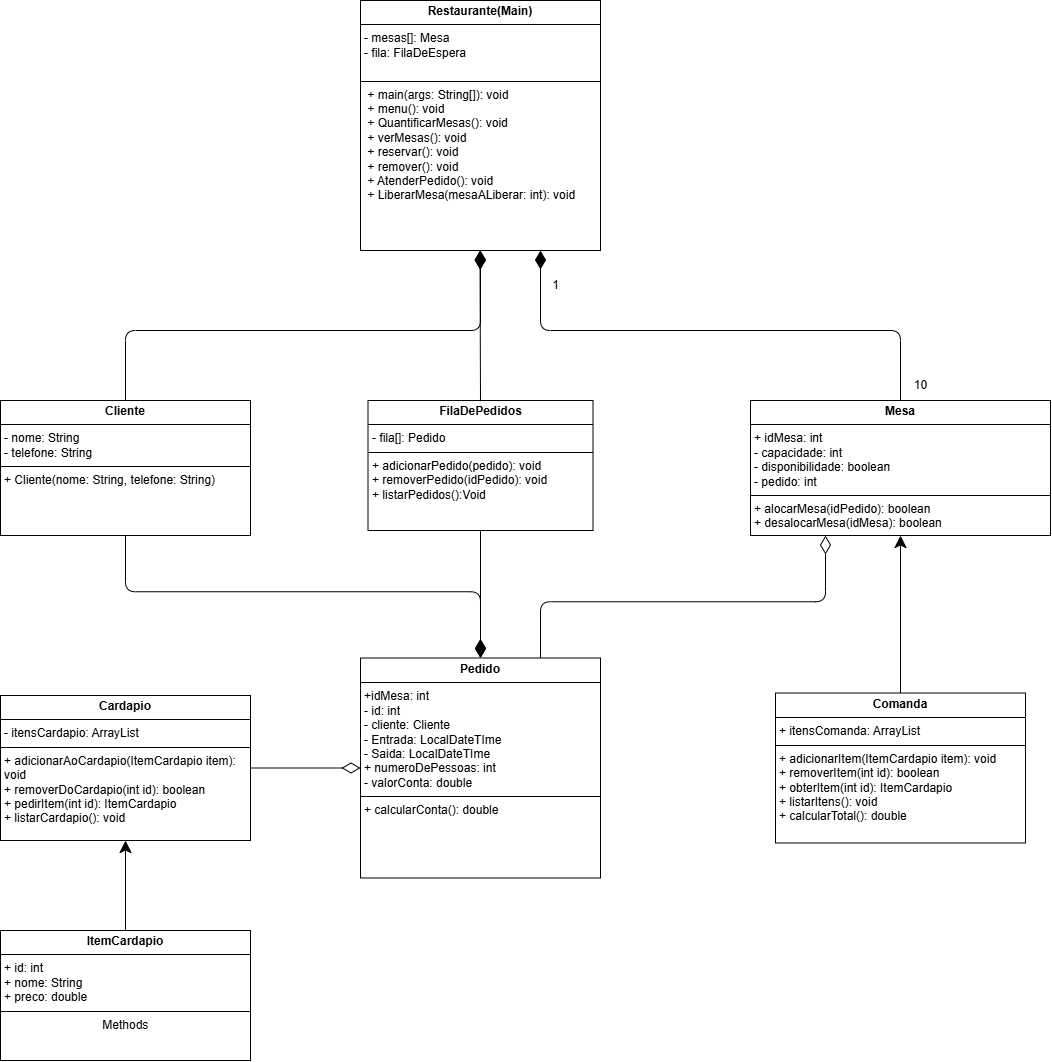

The diagram above was exported from draw.io. Its source (the exported page's mxGraphModel, read from the mxfile embedded in the PNG):
<mxGraphModel dx="1303" dy="1880" grid="1" gridSize="10" guides="1" tooltips="1" connect="1" arrows="1" fold="1" page="1" pageScale="1" pageWidth="827" pageHeight="1169" math="0" shadow="0">
  <root>
    <mxCell id="0" />
    <mxCell id="1" parent="0" />
    <mxCell id="aFA-jPlB6jiSkzTgARt8-2" value="&lt;p style=&quot;margin:0px;margin-top:4px;text-align:center;&quot;&gt;&lt;b&gt;Restaurante(Main)&lt;/b&gt;&lt;/p&gt;&lt;hr size=&quot;1&quot; style=&quot;border-style:solid;&quot;&gt;&lt;p style=&quot;margin:0px;margin-left:4px;&quot;&gt;- &lt;span style=&quot;text-wrap: nowrap; background-color: initial;&quot;&gt;mesas[]: Mesa&lt;/span&gt;&lt;/p&gt;&lt;p style=&quot;margin:0px;margin-left:4px;&quot;&gt;&lt;span style=&quot;text-wrap: nowrap;&quot;&gt;- fila: FilaDeEspera&lt;/span&gt;&lt;/p&gt;&lt;p style=&quot;margin:0px;margin-left:4px;&quot;&gt;&lt;span style=&quot;background-color: initial; color: rgba(0, 0, 0, 0); font-family: monospace; font-size: 0px; text-wrap: nowrap;&quot;&gt;&lt;br&gt;&lt;/span&gt;&lt;/p&gt;&lt;hr style=&quot;border-style: solid;&quot; size=&quot;1&quot;&gt;&lt;p style=&quot;margin: 0px 0px 0px 4px;&quot;&gt;&amp;nbsp;+ main(args: String[]): void&amp;nbsp; &amp;nbsp; &amp;nbsp; &amp;nbsp; &amp;nbsp; &amp;nbsp; &amp;nbsp;&lt;/p&gt;&lt;p style=&quot;margin: 0px 0px 0px 4px;&quot;&gt;&amp;nbsp;+ menu(): void&amp;nbsp; &amp;nbsp; &amp;nbsp; &amp;nbsp; &amp;nbsp; &amp;nbsp; &amp;nbsp; &amp;nbsp; &amp;nbsp; &amp;nbsp; &amp;nbsp; &amp;nbsp; &amp;nbsp; &amp;nbsp;&lt;/p&gt;&lt;p style=&quot;margin: 0px 0px 0px 4px;&quot;&gt;&amp;nbsp;+ QuantificarMesas(): void&amp;nbsp; &amp;nbsp; &amp;nbsp; &amp;nbsp; &amp;nbsp; &amp;nbsp; &amp;nbsp; &amp;nbsp;&lt;/p&gt;&lt;p style=&quot;margin: 0px 0px 0px 4px;&quot;&gt;&amp;nbsp;+ verMesas(): void&amp;nbsp; &amp;nbsp; &amp;nbsp; &amp;nbsp; &amp;nbsp; &amp;nbsp; &amp;nbsp; &amp;nbsp; &amp;nbsp; &amp;nbsp; &amp;nbsp; &amp;nbsp;&lt;/p&gt;&lt;p style=&quot;margin: 0px 0px 0px 4px;&quot;&gt;&amp;nbsp;+ reservar(): void&amp;nbsp; &amp;nbsp; &amp;nbsp; &amp;nbsp; &amp;nbsp; &amp;nbsp; &amp;nbsp; &amp;nbsp; &amp;nbsp; &amp;nbsp; &amp;nbsp; &amp;nbsp;&lt;/p&gt;&lt;p style=&quot;margin: 0px 0px 0px 4px;&quot;&gt;&amp;nbsp;+ remover(): void&amp;nbsp; &amp;nbsp; &amp;nbsp; &amp;nbsp; &amp;nbsp; &amp;nbsp; &amp;nbsp; &amp;nbsp; &amp;nbsp; &amp;nbsp; &amp;nbsp; &amp;nbsp;&amp;nbsp;&lt;/p&gt;&lt;p style=&quot;margin: 0px 0px 0px 4px;&quot;&gt;&amp;nbsp;+ AtenderPedido(): void&amp;nbsp; &amp;nbsp; &amp;nbsp; &amp;nbsp; &amp;nbsp; &amp;nbsp; &amp;nbsp; &amp;nbsp; &amp;nbsp;&amp;nbsp;&lt;/p&gt;&lt;p style=&quot;margin: 0px 0px 0px 4px;&quot;&gt;&amp;nbsp;+ LiberarMesa(mesaALiberar: int): void&amp;nbsp;&lt;/p&gt;&lt;p style=&quot;margin:0px;margin-left:4px;&quot;&gt;&lt;span style=&quot;background-color: initial; color: rgba(0, 0, 0, 0); font-family: monospace; font-size: 0px; text-wrap: nowrap;&quot;&gt;&lt;br&gt;&lt;/span&gt;&lt;/p&gt;&lt;p style=&quot;margin:0px;margin-left:4px;&quot;&gt;&lt;span style=&quot;background-color: initial; color: rgba(0, 0, 0, 0); font-family: monospace; font-size: 0px; text-wrap: nowrap;&quot;&gt;&lt;br&gt;&lt;/span&gt;&lt;/p&gt;&lt;p style=&quot;margin:0px;margin-left:4px;&quot;&gt;&lt;span style=&quot;background-color: initial; color: rgba(0, 0, 0, 0); font-family: monospace; font-size: 0px; text-wrap: nowrap;&quot;&gt;&lt;br&gt;&lt;/span&gt;&lt;/p&gt;" style="verticalAlign=top;align=left;overflow=fill;html=1;whiteSpace=wrap;" parent="1" vertex="1">
      <mxGeometry x="760" y="-50" width="240" height="250" as="geometry" />
    </mxCell>
    <mxCell id="4sDTbqYlfv5Eg8RXDlLi-12" style="edgeStyle=orthogonalEdgeStyle;rounded=1;orthogonalLoop=1;jettySize=auto;html=1;exitX=0.5;exitY=0;exitDx=0;exitDy=0;entryX=0.75;entryY=1;entryDx=0;entryDy=0;endSize=16;curved=0;endArrow=diamondThin;endFill=1;" edge="1" parent="1" source="aFA-jPlB6jiSkzTgARt8-3" target="aFA-jPlB6jiSkzTgARt8-2">
      <mxGeometry relative="1" as="geometry" />
    </mxCell>
    <mxCell id="4sDTbqYlfv5Eg8RXDlLi-14" style="edgeStyle=orthogonalEdgeStyle;rounded=1;orthogonalLoop=1;jettySize=auto;html=1;exitX=0.25;exitY=1;exitDx=0;exitDy=0;entryX=0.75;entryY=0;entryDx=0;entryDy=0;endArrow=none;endFill=0;startArrow=diamondThin;startFill=0;endSize=6;startSize=16;curved=0;" edge="1" parent="1" source="aFA-jPlB6jiSkzTgARt8-3" target="aFA-jPlB6jiSkzTgARt8-5">
      <mxGeometry relative="1" as="geometry" />
    </mxCell>
    <mxCell id="aFA-jPlB6jiSkzTgARt8-3" value="&lt;p style=&quot;margin:0px;margin-top:4px;text-align:center;&quot;&gt;&lt;b&gt;Mesa&lt;/b&gt;&lt;/p&gt;&lt;hr size=&quot;1&quot; style=&quot;border-style:solid;&quot;&gt;&lt;p style=&quot;margin:0px;margin-left:4px;&quot;&gt;+ idMesa: int&lt;/p&gt;&lt;p style=&quot;margin:0px;margin-left:4px;&quot;&gt;- capacidade: int&lt;/p&gt;&lt;p style=&quot;margin:0px;margin-left:4px;&quot;&gt;- disponibilidade: boolean&lt;/p&gt;&lt;p style=&quot;margin:0px;margin-left:4px;&quot;&gt;- pedido: int&lt;/p&gt;&lt;hr size=&quot;1&quot; style=&quot;border-style:solid;&quot;&gt;&lt;p style=&quot;margin:0px;margin-left:4px;&quot;&gt;&lt;span style=&quot;background-color: initial;&quot;&gt;+ alocarMesa(idP&lt;/span&gt;&lt;span style=&quot;background-color: initial;&quot;&gt;edido&lt;/span&gt;&lt;span style=&quot;background-color: initial;&quot;&gt;): boolean&lt;/span&gt;&lt;br&gt;&lt;/p&gt;&lt;p style=&quot;margin:0px;margin-left:4px;&quot;&gt;+ desalocarMesa(idMesa&lt;span style=&quot;background-color: initial;&quot;&gt;): boolean&lt;/span&gt;&lt;/p&gt;&lt;p style=&quot;margin:0px;margin-left:4px;&quot;&gt;&lt;br&gt;&lt;/p&gt;" style="verticalAlign=top;align=left;overflow=fill;html=1;whiteSpace=wrap;" parent="1" vertex="1">
      <mxGeometry x="1150" y="350" width="300" height="135" as="geometry" />
    </mxCell>
    <mxCell id="4sDTbqYlfv5Eg8RXDlLi-8" style="edgeStyle=orthogonalEdgeStyle;rounded=1;orthogonalLoop=1;jettySize=auto;html=1;exitX=0.5;exitY=1;exitDx=0;exitDy=0;entryX=0.5;entryY=0;entryDx=0;entryDy=0;endSize=16;curved=0;endArrow=diamondThin;endFill=1;" edge="1" parent="1" source="aFA-jPlB6jiSkzTgARt8-4" target="aFA-jPlB6jiSkzTgARt8-5">
      <mxGeometry relative="1" as="geometry" />
    </mxCell>
    <mxCell id="4sDTbqYlfv5Eg8RXDlLi-10" style="edgeStyle=orthogonalEdgeStyle;rounded=1;orthogonalLoop=1;jettySize=auto;html=1;exitX=0.5;exitY=0;exitDx=0;exitDy=0;entryX=0.5;entryY=1;entryDx=0;entryDy=0;endSize=16;curved=0;endArrow=diamondThin;endFill=1;" edge="1" parent="1" source="aFA-jPlB6jiSkzTgARt8-4" target="aFA-jPlB6jiSkzTgARt8-2">
      <mxGeometry relative="1" as="geometry" />
    </mxCell>
    <mxCell id="aFA-jPlB6jiSkzTgARt8-4" value="&lt;p style=&quot;margin:0px;margin-top:4px;text-align:center;&quot;&gt;&lt;b&gt;Cliente&lt;/b&gt;&lt;/p&gt;&lt;hr size=&quot;1&quot; style=&quot;border-style:solid;&quot;&gt;&lt;p style=&quot;margin:0px;margin-left:4px;&quot;&gt;&lt;span style=&quot;background-color: initial;&quot;&gt;- nome: String&lt;/span&gt;&lt;br&gt;&lt;/p&gt;&lt;p style=&quot;margin:0px;margin-left:4px;&quot;&gt;- telefone: String&lt;/p&gt;&lt;hr size=&quot;1&quot; style=&quot;border-style:solid;&quot;&gt;&lt;p style=&quot;margin:0px;margin-left:4px;&quot;&gt;+ Cliente(nome: String, telefone:&lt;span style=&quot;background-color: initial;&quot;&gt;&amp;nbsp;String)&amp;nbsp;&lt;/span&gt;&lt;/p&gt;" style="verticalAlign=top;align=left;overflow=fill;html=1;whiteSpace=wrap;" parent="1" vertex="1">
      <mxGeometry x="400" y="350" width="250" height="135" as="geometry" />
    </mxCell>
    <mxCell id="aFA-jPlB6jiSkzTgARt8-5" value="&lt;p style=&quot;margin:0px;margin-top:4px;text-align:center;&quot;&gt;&lt;b&gt;Pedido&lt;/b&gt;&lt;/p&gt;&lt;hr size=&quot;1&quot; style=&quot;border-style:solid;&quot;&gt;&lt;p style=&quot;margin:0px;margin-left:4px;&quot;&gt;+idMesa: int&lt;/p&gt;&lt;p style=&quot;margin:0px;margin-left:4px;&quot;&gt;- id: int&lt;/p&gt;&lt;p style=&quot;margin:0px;margin-left:4px;&quot;&gt;- cliente: Cliente&lt;/p&gt;&lt;p style=&quot;margin: 0px 0px 0px 4px;&quot;&gt;- Entrada: Local&lt;span style=&quot;background-color: initial;&quot;&gt;DateTIme&lt;/span&gt;&lt;/p&gt;&lt;p style=&quot;margin: 0px 0px 0px 4px;&quot;&gt;- Saida: Local&lt;span style=&quot;background-color: initial;&quot;&gt;DateTIme&lt;/span&gt;&lt;/p&gt;&lt;p style=&quot;margin: 0px 0px 0px 4px;&quot;&gt;+ numeroDePessoas: int&lt;/p&gt;&lt;p style=&quot;margin: 0px 0px 0px 4px;&quot;&gt;- valorConta: double&lt;/p&gt;&lt;hr size=&quot;1&quot; style=&quot;border-style:solid;&quot;&gt;&lt;p style=&quot;margin:0px;margin-left:4px;&quot;&gt;+ calcularConta(): double&lt;/p&gt;&lt;p style=&quot;margin:0px;margin-left:4px;&quot;&gt;&lt;br&gt;&lt;/p&gt;" style="verticalAlign=top;align=left;overflow=fill;html=1;whiteSpace=wrap;" parent="1" vertex="1">
      <mxGeometry x="760" y="607.5" width="240" height="220" as="geometry" />
    </mxCell>
    <mxCell id="4sDTbqYlfv5Eg8RXDlLi-9" style="edgeStyle=orthogonalEdgeStyle;rounded=1;orthogonalLoop=1;jettySize=auto;html=1;exitX=0.5;exitY=1;exitDx=0;exitDy=0;entryX=0.5;entryY=0;entryDx=0;entryDy=0;endSize=16;curved=0;endArrow=diamondThin;endFill=1;" edge="1" parent="1" source="tPStZQl33o3WaQvpS89h-8" target="aFA-jPlB6jiSkzTgARt8-5">
      <mxGeometry relative="1" as="geometry" />
    </mxCell>
    <mxCell id="4sDTbqYlfv5Eg8RXDlLi-11" style="edgeStyle=orthogonalEdgeStyle;rounded=1;orthogonalLoop=1;jettySize=auto;html=1;exitX=0.5;exitY=0;exitDx=0;exitDy=0;endSize=16;curved=0;endArrow=diamondThin;endFill=1;" edge="1" parent="1" source="tPStZQl33o3WaQvpS89h-8">
      <mxGeometry relative="1" as="geometry">
        <mxPoint x="879.5" y="200" as="targetPoint" />
      </mxGeometry>
    </mxCell>
    <mxCell id="tPStZQl33o3WaQvpS89h-8" value="&lt;p style=&quot;margin:0px;margin-top:4px;text-align:center;&quot;&gt;&lt;b&gt;FilaDePedidos&lt;/b&gt;&lt;/p&gt;&lt;hr size=&quot;1&quot; style=&quot;border-style:solid;&quot;&gt;&lt;p style=&quot;margin:0px;margin-left:4px;&quot;&gt;-&amp;nbsp;&lt;span style=&quot;text-wrap: nowrap; background-color: initial;&quot;&gt;fila[]: Pedido&lt;/span&gt;&lt;/p&gt;&lt;hr size=&quot;1&quot; style=&quot;border-style:solid;&quot;&gt;&lt;p style=&quot;margin:0px;margin-left:4px;&quot;&gt;+ adicionarPedido(pedido): void&lt;/p&gt;&lt;p style=&quot;margin:0px;margin-left:4px;&quot;&gt;+ removerPedido(idPedido): void&lt;/p&gt;&lt;p style=&quot;margin:0px;margin-left:4px;&quot;&gt;+ listarPedidos():Void&lt;/p&gt;&lt;p style=&quot;margin:0px;margin-left:4px;&quot;&gt;&lt;br&gt;&lt;/p&gt;" style="verticalAlign=top;align=left;overflow=fill;html=1;whiteSpace=wrap;" parent="1" vertex="1">
      <mxGeometry x="767.5" y="350" width="225" height="130" as="geometry" />
    </mxCell>
    <mxCell id="BD9WsQ1WGc6NeJKkyF2D-15" value="1" style="text;html=1;align=center;verticalAlign=middle;resizable=0;points=[];autosize=1;strokeColor=none;fillColor=none;" parent="1" vertex="1">
      <mxGeometry x="940" y="220" width="30" height="30" as="geometry" />
    </mxCell>
    <mxCell id="BD9WsQ1WGc6NeJKkyF2D-16" value="10" style="text;html=1;align=center;verticalAlign=middle;resizable=0;points=[];autosize=1;strokeColor=none;fillColor=none;" parent="1" vertex="1">
      <mxGeometry x="1300" y="320" width="40" height="30" as="geometry" />
    </mxCell>
    <mxCell id="vzx5N3BRVtmTD_NbKiNH-4" style="edgeStyle=orthogonalEdgeStyle;rounded=1;orthogonalLoop=1;jettySize=auto;html=1;exitX=1;exitY=0.5;exitDx=0;exitDy=0;entryX=0;entryY=0.5;entryDx=0;entryDy=0;curved=0;endArrow=diamondThin;endFill=0;endSize=16;" parent="1" source="fxy7OV3gk1-7XhJ7ANu3-2" target="aFA-jPlB6jiSkzTgARt8-5" edge="1">
      <mxGeometry relative="1" as="geometry" />
    </mxCell>
    <mxCell id="4wQxY2wFH9oppkK47okQ-23" style="edgeStyle=orthogonalEdgeStyle;rounded=1;orthogonalLoop=1;jettySize=auto;html=1;exitX=0.5;exitY=1;exitDx=0;exitDy=0;entryX=0.5;entryY=0;entryDx=0;entryDy=0;curved=0;endArrow=none;endFill=0;startArrow=classic;startFill=1;endSize=10;startSize=10;" parent="1" source="fxy7OV3gk1-7XhJ7ANu3-2" target="4wQxY2wFH9oppkK47okQ-21" edge="1">
      <mxGeometry relative="1" as="geometry" />
    </mxCell>
    <mxCell id="fxy7OV3gk1-7XhJ7ANu3-2" value="&lt;p style=&quot;margin:0px;margin-top:4px;text-align:center;&quot;&gt;&lt;b&gt;Cardapio&lt;/b&gt;&lt;/p&gt;&lt;hr size=&quot;1&quot; style=&quot;border-style:solid;&quot;&gt;&lt;p style=&quot;margin:0px;margin-left:4px;&quot;&gt;- itensCardapio: ArrayList&lt;/p&gt;&lt;hr size=&quot;1&quot; style=&quot;border-style:solid;&quot;&gt;&lt;p style=&quot;margin: 0px 0px 0px 4px;&quot;&gt;+ adicionarAoCardapio(ItemCardapio item): void&lt;/p&gt;&lt;p style=&quot;margin: 0px 0px 0px 4px;&quot;&gt;+ removerDoCardapio(int id): boolean&lt;/p&gt;&lt;p style=&quot;margin: 0px 0px 0px 4px;&quot;&gt;+ pedirItem(int id): ItemCardapio&lt;/p&gt;&lt;p style=&quot;margin: 0px 0px 0px 4px;&quot;&gt;+ listarCardapio(): void&lt;/p&gt;" style="verticalAlign=top;align=left;overflow=fill;html=1;whiteSpace=wrap;" parent="1" vertex="1">
      <mxGeometry x="400" y="645" width="250" height="145" as="geometry" />
    </mxCell>
    <mxCell id="4sDTbqYlfv5Eg8RXDlLi-13" style="edgeStyle=orthogonalEdgeStyle;rounded=1;orthogonalLoop=1;jettySize=auto;html=1;exitX=0.5;exitY=0;exitDx=0;exitDy=0;entryX=0.5;entryY=1;entryDx=0;entryDy=0;curved=0;endSize=10;" edge="1" parent="1" source="4wQxY2wFH9oppkK47okQ-1" target="aFA-jPlB6jiSkzTgARt8-3">
      <mxGeometry relative="1" as="geometry" />
    </mxCell>
    <mxCell id="4wQxY2wFH9oppkK47okQ-1" value="&lt;p style=&quot;margin:0px;margin-top:4px;text-align:center;&quot;&gt;&lt;b&gt;Comanda&lt;/b&gt;&lt;/p&gt;&lt;hr size=&quot;1&quot; style=&quot;border-style:solid;&quot;&gt;&lt;p style=&quot;margin:0px;margin-left:4px;&quot;&gt;+ itensComanda: ArrayList&lt;span style=&quot;white-space: pre;&quot;&gt;&#09;&lt;/span&gt;&lt;br&gt;&lt;/p&gt;&lt;hr size=&quot;1&quot; style=&quot;border-style:solid;&quot;&gt;&lt;p style=&quot;margin: 0px 0px 0px 4px;&quot;&gt;+ adicionarItem(ItemCardapio item): void&lt;/p&gt;&lt;p style=&quot;margin: 0px 0px 0px 4px;&quot;&gt;+ removerItem(int id): boolean&lt;/p&gt;&lt;p style=&quot;margin: 0px 0px 0px 4px;&quot;&gt;+ obterItem(int id): ItemCardapio&lt;/p&gt;&lt;p style=&quot;margin: 0px 0px 0px 4px;&quot;&gt;+ listarItens(): void&lt;/p&gt;&lt;p style=&quot;margin: 0px 0px 0px 4px;&quot;&gt;+ calcularTotal(): double&lt;/p&gt;" style="verticalAlign=top;align=left;overflow=fill;html=1;whiteSpace=wrap;" parent="1" vertex="1">
      <mxGeometry x="1175" y="642.5" width="250" height="150" as="geometry" />
    </mxCell>
    <mxCell id="4wQxY2wFH9oppkK47okQ-21" value="&lt;p style=&quot;margin:0px;margin-top:4px;text-align:center;&quot;&gt;&lt;b&gt;ItemCardapio&lt;/b&gt;&lt;/p&gt;&lt;hr size=&quot;1&quot; style=&quot;border-style:solid;&quot;&gt;&lt;p style=&quot;margin:0px;margin-left:4px;&quot;&gt;+ id: int&lt;br&gt;&lt;/p&gt;&lt;p style=&quot;margin:0px;margin-left:4px;&quot;&gt;+ nome: String&lt;/p&gt;&lt;p style=&quot;margin:0px;margin-left:4px;&quot;&gt;+ preco: double&lt;/p&gt;&lt;hr size=&quot;1&quot; style=&quot;border-style:solid;&quot;&gt;&lt;p style=&quot;text-align: center; margin: 0px 0px 0px 4px;&quot;&gt;&lt;span style=&quot;background-color: initial;&quot;&gt;Methods&amp;nbsp;&lt;/span&gt;&lt;/p&gt;" style="verticalAlign=top;align=left;overflow=fill;html=1;whiteSpace=wrap;" parent="1" vertex="1">
      <mxGeometry x="400" y="880" width="250" height="130" as="geometry" />
    </mxCell>
  </root>
</mxGraphModel>